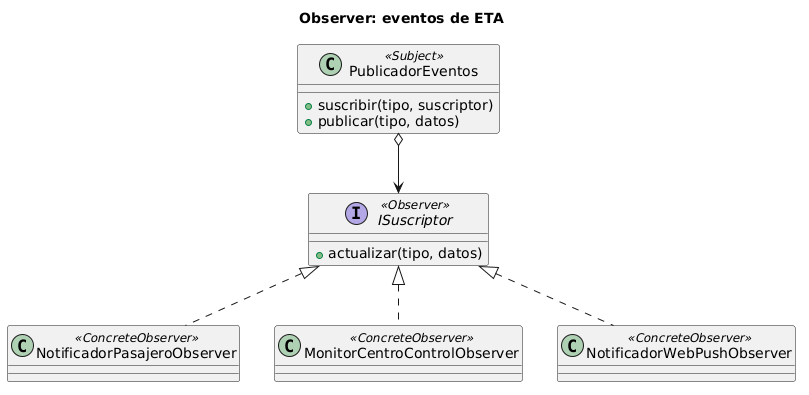

The diagram above was rendered by PlantUML. Its source (embedded in the PNG):
@startuml
title Observer: eventos de ETA
class PublicadorEventos <<Subject>> {
  +suscribir(tipo, suscriptor)
  +publicar(tipo, datos)
}
interface ISuscriptor <<Observer>> {
  +actualizar(tipo, datos)
}
class NotificadorPasajeroObserver <<ConcreteObserver>>
class MonitorCentroControlObserver <<ConcreteObserver>>
class NotificadorWebPushObserver <<ConcreteObserver>>
PublicadorEventos o--> ISuscriptor
ISuscriptor <|.. NotificadorPasajeroObserver
ISuscriptor <|.. MonitorCentroControlObserver
ISuscriptor <|.. NotificadorWebPushObserver
@enduml